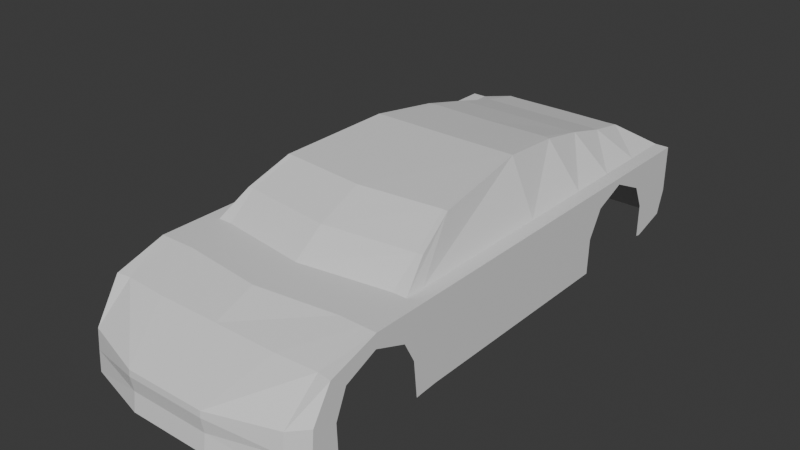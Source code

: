 # Source: Coche028.blend  (saved by Blender 4.3.32; exported with 4.5.12 LTS)
import bpy
from mathutils import Matrix  # noqa: F401  (used for matrix-valued properties, if any)

bpy.ops.wm.read_factory_settings(use_empty=True)
scene = bpy.context.scene
scene.name = 'Scene'

# ---- collections
col_collection = bpy.data.collections.new('Collection'); scene.collection.children.link(col_collection)

# ---- materials (node trees are filled in below, after node groups)
mat_material = bpy.data.materials.new('Material')
mat_material.alpha_threshold = 0.0
mat_material.roughness = 0.5
mat_material.line_color = (0.0, 0.0, 0.0, 1.0)

# ---- material node trees
mat_material.use_nodes = True; mat_material.node_tree.nodes.clear()
_N = mat_material.node_tree.nodes; _L = mat_material.node_tree.links
n0 = _N.new('ShaderNodeOutputMaterial'); n0.name = 'Material Output'; n0.location = (300, 300)
n1 = _N.new('ShaderNodeBsdfPrincipled'); n1.name = 'Principled BSDF'; n1.location = (10, 300)
n1.inputs[3].default_value = 1.45
_L.new(n1.outputs[0], n0.inputs[0])
n0.is_active_output = True

# ---- world
world_world = bpy.data.worlds.new('World'); scene.world = world_world
world_world.use_nodes = True; world_world.node_tree.nodes.clear()
_N = world_world.node_tree.nodes; _L = world_world.node_tree.links
n0 = _N.new('ShaderNodeOutputWorld'); n0.name = 'World Output'; n0.location = (300, 300)
n1 = _N.new('ShaderNodeBackground'); n1.name = 'Background'; n1.location = (10, 300)
n1.inputs[0].default_value = (0.05088, 0.05088, 0.05088, 1.0)
_L.new(n1.outputs[0], n0.inputs[0])
n0.is_active_output = True
world_world.color = (0.05088, 0.05088, 0.05088)
world_world.sun_shadow_jitter_overblur = 0.0

# ---- meshes
me_cube = bpy.data.meshes.new('Cube')
me_cube.from_pydata([(0.6555, 1.523, 0.1982), (0.6555, 1.48, -0.1892), (0.6555, -1.287, -0.0564), (0.6555, -1.303, -0.2698), (0.0, -0.5839, 0.1982), (0.2222, -1.48, -0.06382), (0.6555, -0.5216, -0.2518), (0.6555, -0.5216, 0.1982), (0.0, 1.48, -0.1892), (0.0, -1.48, -0.06382), (0.0, -1.481, -0.2826), (0.0, 1.523, 0.1982), (0.0, 0.3143, 0.1982), (0.2936, 1.477, -0.1892), (0.6555, 0.3143, -0.2518), (0.6555, 0.3143, 0.1982), (0.6555, -0.6312, 0.1982), (0.6555, -0.6279, -0.258), (0.3597, 1.254, 0.3103), (0.0, -0.7045, 0.1982), (0.6555, -1.183, 0.1139), (0.3621, 1.013, 0.3718), (0.0, -1.184, 0.1139), (0.6555, -1.186, -0.2644), (0.6555, -0.9106, 0.1982), (0.3847, 0.7282, 0.4334), (0.0, -0.9633, 0.1982), (0.0, 0.726, 0.1982), (0.6555, 0.7163, -0.2518), (0.5352, -0.4707, 0.3213), (0.6555, 0.726, 0.1982), (0.0, 1.002, 0.1982), (0.4184, 0.3539, 0.4773), (0.6555, 1.002, 0.1982), (0.6555, 1.285, -0.2474), (0.0, 1.265, 0.1982), (0.3528, 1.468, 0.2707), (0.6555, 1.265, 0.1982), (0.4889, -0.2403, 0.429), (0.5787, -0.5216, 0.1982), (0.5787, -1.387, -0.2804), (0.5787, 1.523, 0.1982), (0.5787, 1.48, -0.1892), (0.5787, -1.371, -0.0564), (0.5787, 0.3143, 0.1982), (0.0, 1.468, 0.2707), (0.5787, -0.6312, 0.1982), (0.0, 1.254, 0.3103), (0.5787, -1.171, 0.1139), (0.0, 1.013, 0.3718), (0.0, -0.533, 0.3213), (0.5787, -0.9106, 0.1982), (0.0, -0.2861, 0.429), (0.5787, 0.726, 0.1982), (0.5787, 1.002, 0.1982), (0.0, 0.3539, 0.4773), (0.0, 0.7282, 0.4334), (0.5787, 1.265, 0.1982), (0.2222, -1.481, -0.2826), (0.2936, 1.52, 0.1982), (0.5006, -0.6312, 0.1982), (0.3504, -1.184, 0.1139), (0.3119, 1.256, 0.3103), (0.4529, -0.9087, 0.1982), (0.3284, 1.011, 0.3718), (0.3467, 0.7374, 0.4334), (0.5042, -0.4707, 0.3213), (0.3925, 0.3557, 0.4773), (0.2936, 1.465, 0.2707), (0.4621, -0.2385, 0.429), (0.6555, 1.523, 0.121), (0.6555, -0.5216, 0.121), (0.6555, -1.29, -0.08993), (0.0, 1.523, 0.121), (0.0, -1.483, -0.09735), (0.6555, 0.3143, 0.121), (0.6555, -0.721, 0.07498), (0.6555, -1.126, 0.05278), (0.6555, -0.9171, 0.145), (0.6555, 0.8066, 0.1051), (0.6555, 1.001, 0.1839), (0.6555, 1.215, 0.08491), (0.5787, -1.374, -0.08993), (0.5787, 1.523, 0.121), (0.2936, 1.52, 0.121), (0.2222, -1.483, -0.09735), (0.6555, 1.523, -0.05654), (0.6555, -0.5216, -0.05654), (0.6555, -1.296, -0.167), (0.0, 1.523, -0.05654), (0.0, -1.468, -0.1797), (0.6555, 0.3143, -0.05654), (0.6555, -0.6441, -0.05678), (0.6555, -1.186, -0.1027), (0.6555, 0.7154, -0.05742), (0.6555, 1.284, -0.05124), (0.5787, -1.38, -0.167), (0.5787, 1.523, -0.05654), (0.2936, 1.52, -0.05654), (0.2222, -1.468, -0.1797), (0.6555, -0.6529, -0.2606), (0.6555, -0.6737, -0.06), (0.6555, -1.158, -0.1016), (0.6555, -1.152, -0.2589), (0.6555, 0.7444, -0.05713), (0.6555, 0.738, -0.252), (0.6555, 1.258, -0.2416), (0.6555, 1.259, -0.05752), (0.6555, 1.198, 0.07012), (0.6555, 1.002, 0.1612), (0.6555, 0.8263, 0.08925), (0.6555, -0.7354, 0.05519), (0.6555, -0.9157, 0.1225), (0.6555, -1.096, 0.0452)], [], [(79, 30, 15, 75), (35, 31, 49, 47), (38, 69, 66, 29), (73, 11, 59, 84), (77, 20, 2, 72), (83, 41, 0, 70), (75, 15, 7, 71), (46, 39, 38, 29), (85, 5, 9, 74), (61, 22, 9, 5), (32, 67, 69, 38), (11, 35, 47, 45), (71, 7, 16, 76), (25, 65, 67, 32), (63, 26, 22, 61), (78, 24, 20, 77), (27, 12, 55, 56), (39, 44, 32, 38), (76, 16, 24, 78), (60, 19, 26, 63), (4, 19, 50, 52), (31, 27, 56, 49), (80, 33, 30, 79), (81, 37, 33, 80), (54, 57, 18, 21), (57, 41, 36, 18), (12, 4, 52, 55), (60, 46, 29, 66), (70, 0, 37, 81), (0, 41, 57, 37), (59, 11, 45, 68), (44, 53, 25, 32), (37, 57, 54, 33), (33, 54, 53, 30), (53, 54, 21, 25), (16, 46, 51, 24), (68, 45, 47, 62), (62, 47, 49, 64), (24, 51, 48, 20), (64, 49, 56, 65), (7, 39, 46, 16), (69, 52, 50, 66), (20, 48, 43, 2), (72, 2, 43, 82), (15, 44, 39, 7), (84, 59, 41, 83), (67, 55, 52, 69), (65, 56, 55, 67), (30, 53, 44, 15), (21, 64, 65, 25), (18, 62, 64, 21), (36, 68, 62, 18), (41, 59, 68, 36), (19, 60, 66, 50), (46, 60, 63, 51), (51, 63, 61, 48), (48, 61, 5, 43), (82, 43, 5, 85), (96, 82, 85, 99), (98, 84, 83, 97), (88, 72, 82, 96), (86, 70, 81, 95), (17, 92, 101, 100), (94, 28, 105, 104), (81, 80, 109, 108), (87, 71, 76, 92), (99, 85, 74, 90), (91, 75, 71, 87), (97, 83, 70, 86), (93, 77, 72, 88), (89, 73, 84, 98), (94, 79, 75, 91), (28, 94, 91, 14), (8, 89, 98, 13), (23, 93, 88, 3), (42, 97, 86, 1), (14, 91, 87, 6), (58, 99, 90, 10), (6, 87, 92, 17), (93, 23, 103, 102), (95, 81, 108, 107), (34, 95, 107, 106), (79, 94, 104, 110), (1, 86, 95, 34), (3, 88, 96, 40), (13, 98, 97, 42), (40, 96, 99, 58), (80, 79, 110, 109), (76, 78, 112, 111), (92, 76, 111, 101), (78, 77, 113, 112), (77, 93, 102, 113)])
_uv = me_cube.uv_layers.new(name='UVMap')
_uv.uv.foreach_set('vector', [0.5821, 0.5663, 0.625, 0.5663, 0.625, 0.6006, 0.5821, 0.6006, 0.0, 0.0, 0.0, 0.0, 0.0, 0.0, 0.0, 0.0, 0.6396, 0.6701, 0.6594, 0.6701, 0.6594, 0.6793, 0.6396, 0.6793, 0.5821, 0.375, 0.625, 0.375, 0.625, 0.4656, 0.5821, 0.4656, 0.5821, 0.7247, 0.625, 0.7247, 0.625, 0.75, 0.5821, 0.75, 0.5821, 0.4854, 0.625, 0.4854, 0.625, 0.5, 0.5821, 0.5, 0.5821, 0.6006, 0.625, 0.6006, 0.625, 0.6701, 0.5821, 0.6701, 0.6396, 0.6793, 0.6396, 0.6701, 0.6396, 0.6701, 0.6396, 0.6793, 0.5821, 0.7844, 0.625, 0.7844, 0.625, 0.875, 0.5821, 0.875, 0.6594, 0.7247, 0.75, 0.7247, 0.75, 0.75, 0.6594, 0.75, 0.6396, 0.6006, 0.6594, 0.6006, 0.6594, 0.6701, 0.6396, 0.6701, 0.0, 0.0, 0.0, 0.0, 0.0, 0.0, 0.0, 0.0, 0.5821, 0.6701, 0.625, 0.6701, 0.625, 0.6793, 0.5821, 0.6793, 0.6396, 0.5663, 0.6594, 0.5663, 0.6594, 0.6006, 0.6396, 0.6006, 0.6594, 0.7025, 0.75, 0.7025, 0.75, 0.7247, 0.6594, 0.7247, 0.5821, 0.7025, 0.625, 0.7025, 0.625, 0.7247, 0.5821, 0.7247, 0.0, 0.0, 0.0, 0.0, 0.0, 0.0, 0.0, 0.0, 0.6396, 0.6701, 0.6396, 0.6006, 0.6396, 0.6006, 0.6396, 0.6701, 0.5821, 0.6793, 0.625, 0.6793, 0.625, 0.7025, 0.5821, 0.7025, 0.6594, 0.6793, 0.75, 0.6793, 0.75, 0.7025, 0.6594, 0.7025, 0.0, 0.0, 0.0, 0.0, 0.0, 0.0, 0.0, 0.0, 0.0, 0.0, 0.0, 0.0, 0.0, 0.0, 0.0, 0.0, 0.5821, 0.5434, 0.625, 0.5434, 0.625, 0.5663, 0.5821, 0.5663, 0.5821, 0.5215, 0.625, 0.5215, 0.625, 0.5434, 0.5821, 0.5434, 0.6396, 0.5434, 0.6396, 0.5215, 0.6396, 0.5215, 0.6396, 0.5434, 0.6396, 0.5215, 0.6396, 0.5, 0.6396, 0.5, 0.6396, 0.5215, 0.0, 0.0, 0.0, 0.0, 0.0, 0.0, 0.0, 0.0, 0.6594, 0.6793, 0.6396, 0.6793, 0.6396, 0.6793, 0.6594, 0.6793, 0.5821, 0.5, 0.625, 0.5, 0.625, 0.5215, 0.5821, 0.5215, 0.625, 0.5, 0.6396, 0.5, 0.6396, 0.5215, 0.625, 0.5215, 0.625, 0.4656, 0.625, 0.375, 0.625, 0.375, 0.625, 0.4656, 0.6396, 0.6006, 0.6396, 0.5663, 0.6396, 0.5663, 0.6396, 0.6006, 0.625, 0.5215, 0.6396, 0.5215, 0.6396, 0.5434, 0.625, 0.5434, 0.625, 0.5434, 0.6396, 0.5434, 0.6396, 0.5663, 0.625, 0.5663, 0.6396, 0.5663, 0.6396, 0.5434, 0.6396, 0.5434, 0.6396, 0.5663, 0.625, 0.6793, 0.6396, 0.6793, 0.6396, 0.7025, 0.625, 0.7025, 0.6594, 0.5, 0.75, 0.5, 0.75, 0.5215, 0.6594, 0.5215, 0.6594, 0.5215, 0.75, 0.5215, 0.75, 0.5434, 0.6594, 0.5434, 0.625, 0.7025, 0.6396, 0.7025, 0.6396, 0.7247, 0.625, 0.7247, 0.6594, 0.5434, 0.75, 0.5434, 0.75, 0.5663, 0.6594, 0.5663, 0.625, 0.6701, 0.6396, 0.6701, 0.6396, 0.6793, 0.625, 0.6793, 0.6594, 0.6701, 0.75, 0.6701, 0.75, 0.6793, 0.6594, 0.6793, 0.625, 0.7247, 0.6396, 0.7247, 0.6396, 0.75, 0.625, 0.75, 0.5821, 0.75, 0.625, 0.75, 0.625, 0.7646, 0.5821, 0.7646, 0.625, 0.6006, 0.6396, 0.6006, 0.6396, 0.6701, 0.625, 0.6701, 0.5821, 0.4656, 0.625, 0.4656, 0.625, 0.4854, 0.5821, 0.4854, 0.6594, 0.6006, 0.75, 0.6006, 0.75, 0.6701, 0.6594, 0.6701, 0.6594, 0.5663, 0.75, 0.5663, 0.75, 0.6006, 0.6594, 0.6006, 0.625, 0.5663, 0.6396, 0.5663, 0.6396, 0.6006, 0.625, 0.6006, 0.6396, 0.5434, 0.6594, 0.5434, 0.6594, 0.5663, 0.6396, 0.5663, 0.6396, 0.5215, 0.6594, 0.5215, 0.6594, 0.5434, 0.6396, 0.5434, 0.6396, 0.5, 0.6594, 0.5, 0.6594, 0.5215, 0.6396, 0.5215, 0.625, 0.4854, 0.625, 0.4656, 0.625, 0.4656, 0.625, 0.4854, 0.75, 0.6793, 0.6594, 0.6793, 0.6594, 0.6793, 0.75, 0.6793, 0.6396, 0.6793, 0.6594, 0.6793, 0.6594, 0.7025, 0.6396, 0.7025, 0.6396, 0.7025, 0.6594, 0.7025, 0.6594, 0.7247, 0.6396, 0.7247, 0.6396, 0.7247, 0.6594, 0.7247, 0.6594, 0.75, 0.6396, 0.75, 0.5821, 0.7646, 0.625, 0.7646, 0.625, 0.7844, 0.5821, 0.7844, 0.4835, 0.7646, 0.5821, 0.7646, 0.5821, 0.7844, 0.4835, 0.7844, 0.4835, 0.4656, 0.5821, 0.4656, 0.5821, 0.4854, 0.4835, 0.4854, 0.4835, 0.75, 0.5821, 0.75, 0.5821, 0.7646, 0.4835, 0.7646, 0.4835, 0.5, 0.5821, 0.5, 0.5821, 0.5215, 0.4835, 0.5215, 0.375, 0.6793, 0.4835, 0.6793, 0.4835, 0.6793, 0.375, 0.6793, 0.4835, 0.5663, 0.375, 0.5663, 0.375, 0.5663, 0.4835, 0.5663, 0.5821, 0.5215, 0.5821, 0.5434, 0.5821, 0.5434, 0.5821, 0.5215, 0.4835, 0.6701, 0.5821, 0.6701, 0.5821, 0.6793, 0.4835, 0.6793, 0.4835, 0.7844, 0.5821, 0.7844, 0.5821, 0.875, 0.4835, 0.875, 0.4835, 0.6006, 0.5821, 0.6006, 0.5821, 0.6701, 0.4835, 0.6701, 0.4835, 0.4854, 0.5821, 0.4854, 0.5821, 0.5, 0.4835, 0.5, 0.4835, 0.7247, 0.5821, 0.7247, 0.5821, 0.75, 0.4835, 0.75, 0.4835, 0.375, 0.5821, 0.375, 0.5821, 0.4656, 0.4835, 0.4656, 0.4835, 0.5663, 0.5821, 0.5663, 0.5821, 0.6006, 0.4835, 0.6006, 0.375, 0.5663, 0.4835, 0.5663, 0.4835, 0.6006, 0.375, 0.6006, 0.375, 0.375, 0.4835, 0.375, 0.4835, 0.4656, 0.375, 0.4656, 0.375, 0.7247, 0.4835, 0.7247, 0.4835, 0.75, 0.375, 0.75, 0.375, 0.4854, 0.4835, 0.4854, 0.4835, 0.5, 0.375, 0.5, 0.375, 0.6006, 0.4835, 0.6006, 0.4835, 0.6701, 0.375, 0.6701, 0.375, 0.7844, 0.4835, 0.7844, 0.4835, 0.875, 0.375, 0.875, 0.375, 0.6701, 0.4835, 0.6701, 0.4835, 0.6793, 0.375, 0.6793, 0.4835, 0.7247, 0.375, 0.7247, 0.375, 0.7247, 0.4835, 0.7247, 0.4835, 0.5215, 0.5821, 0.5215, 0.5821, 0.5215, 0.4835, 0.5215, 0.375, 0.5215, 0.4835, 0.5215, 0.4835, 0.5215, 0.375, 0.5215, 0.5821, 0.5663, 0.4835, 0.5663, 0.4835, 0.5663, 0.5821, 0.5663, 0.375, 0.5, 0.4835, 0.5, 0.4835, 0.5215, 0.375, 0.5215, 0.375, 0.75, 0.4835, 0.75, 0.4835, 0.7646, 0.375, 0.7646, 0.375, 0.4656, 0.4835, 0.4656, 0.4835, 0.4854, 0.375, 0.4854, 0.375, 0.7646, 0.4835, 0.7646, 0.4835, 0.7844, 0.375, 0.7844, 0.5821, 0.5434, 0.5821, 0.5663, 0.5821, 0.5663, 0.5821, 0.5434, 0.5821, 0.6793, 0.5821, 0.7025, 0.5821, 0.7025, 0.5821, 0.6793, 0.4835, 0.6793, 0.5821, 0.6793, 0.5821, 0.6793, 0.4835, 0.6793, 0.5821, 0.7025, 0.5821, 0.7247, 0.5821, 0.7247, 0.5821, 0.7025, 0.5821, 0.7247, 0.4835, 0.7247, 0.4835, 0.7247, 0.5821, 0.7247])
me_cube.materials.append(mat_material)
me_cube.use_mirror_vertex_groups = False
me_cube.update()

# ---- objects
ob_cube = bpy.data.objects.new('Cube', me_cube)
ob_plano_superior = bpy.data.objects.new('plano superior', None)
ob_plano_lateral = bpy.data.objects.new('plano lateral', None)
ob_plano_frontal = bpy.data.objects.new('plano frontal', None)

# ---- transforms, parenting, visibility, modifiers, constraints
ob_cube.location = (0.0, 0.0, 0.0)
ob_cube.lock_rotations_4d = False
ob_cube.empty_display_type = 'ARROWS'
ob_cube.lineart.crease_threshold = 0.0
_m = ob_cube.modifiers.new('Mirror', 'MIRROR')
_m.use_clip = True
ob_plano_superior.location = (-0.6928, 0.9428, 0.0)
ob_plano_superior.rotation_euler = (0.0, -0.0, -4.712)
ob_plano_superior.empty_display_type = 'IMAGE'
ob_plano_superior.empty_display_size = 5.0
ob_plano_superior.use_empty_image_alpha = True
ob_plano_superior.color = (1.0, 1.0, 1.0, 0.2598)
ob_plano_lateral.location = (-0.0003503, 0.9404, -0.8532)
ob_plano_lateral.rotation_euler = (1.571, 1.192e-08, -4.712)
ob_plano_lateral.empty_display_type = 'IMAGE'
ob_plano_lateral.empty_display_size = 5.0
ob_plano_lateral.use_empty_image_alpha = True
ob_plano_lateral.color = (1.0, 1.0, 1.0, 0.3386)
ob_plano_frontal.location = (1.74, 0.2466, -0.8549)
ob_plano_frontal.rotation_euler = (1.571, 1.192e-08, -3.142)
ob_plano_frontal.empty_display_type = 'IMAGE'
ob_plano_frontal.empty_display_size = 5.0
ob_plano_frontal.use_empty_image_alpha = True
ob_plano_frontal.color = (1.0, 1.0, 1.0, 0.2756)

# ---- collection membership
col_collection.objects.link(ob_cube)
col_collection.objects.link(ob_plano_superior)
col_collection.objects.link(ob_plano_lateral)
col_collection.objects.link(ob_plano_frontal)

# ---- scene / render settings (as saved in the file)
scene.frame_start = 1; scene.frame_end = 250; scene.frame_set(1)
scene.render.engine = 'BLENDER_EEVEE_NEXT'
bpy.context.view_layer.update()

# ---- added for rendering (the .blend has no active camera and no usable light): camera, sun
cam_auto = bpy.data.cameras.new('AutoCamera')
cam_auto.lens = 50.0
cam_auto.sensor_width = 36.0
cam_auto.clip_end = 1000.0
ob_auto_camera = bpy.data.objects.new('AutoCamera', cam_auto)
scene.collection.objects.link(ob_auto_camera)
ob_auto_camera.location = (3.11451, -3.71712, 2.589)
ob_auto_camera.rotation_euler = (1.09748, -7.21219e-08, 0.694738)
scene.camera = ob_auto_camera
light_auto_sun = bpy.data.lights.new('AutoSun', 'SUN')
light_auto_sun.energy = 3.0
light_auto_sun.angle = 0.0523599
ob_auto_sun = bpy.data.objects.new('AutoSun', light_auto_sun)
scene.collection.objects.link(ob_auto_sun)
ob_auto_sun.rotation_euler = (0.872665, 0.174533, 0.523599)
bpy.context.view_layer.update()
